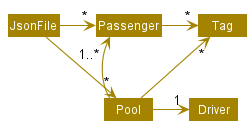

The diagram above was rendered by PlantUML. Its source (embedded in the PNG):
@startuml
!include style.puml
skinparam arrowThickness 1.1
skinparam arrowColor STORAGE_COLOR
skinparam classBackgroundColor STORAGE_COLOR

JsonFile -right-> "*" Passenger
JsonFile -right-> "*" Pool
Passenger -right-> "*" Tag
Pool -right-> "1" Driver
Pool -up-> "1..*" Passenger
Pool -up-> "*" Tag

Pool -[hidden]up- Passenger
Passenger -[hidden]down- Pool
@enduml